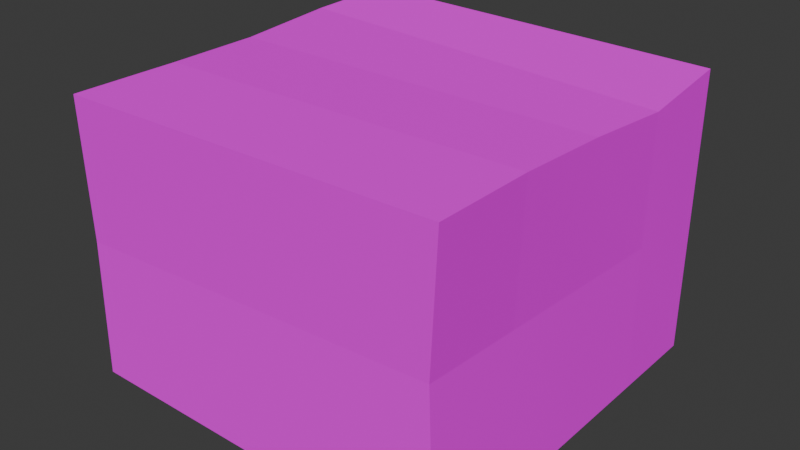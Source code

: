 # Source: box.blend  (saved by Blender 4.4.30; exported with 4.5.12 LTS)
import bpy
from mathutils import Matrix  # noqa: F401  (used for matrix-valued properties, if any)

bpy.ops.wm.read_factory_settings(use_empty=True)
scene = bpy.context.scene
scene.name = 'Scene'

# ---- collections
col_collection = bpy.data.collections.new('Collection'); scene.collection.children.link(col_collection)

# ---- images (referenced by path relative to the original .blend; pixels are not part of the script)
import os
ASSET_DIR = os.environ.get("B2B_ASSET_DIR", "")  # directory of the original .blend (textures are referenced by path, not embedded)
HERE = os.path.dirname(os.path.abspath(__file__))  # packed textures are extracted next to this script under _unpacked/

def load_image(name, relpath, width, height, colorspace="sRGB"):
    """Load a texture the original file referenced (path relative to the .blend, or extracted next to this script)."""
    p = next((c for c in (os.path.join(HERE, relpath), os.path.join(ASSET_DIR, relpath)) if relpath and os.path.exists(c)), "")
    if p:
        img = bpy.data.images.load(p, check_existing=True)
        img.name = name
    else:  # same state as the original file: an image datablock whose file is absent (Cycles renders it pink)
        img = bpy.data.images.new(name, width, height)
        img.source = "FILE"
        img.filepath = "//" + (relpath or name)
    img.colorspace_settings.name = colorspace
    return img
img_box_diff_png = load_image('box_diff.png', 'box_diff.png', 1024, 1024, 'sRGB')

# ---- materials (node trees are filled in below, after node groups)
mat_box = bpy.data.materials.new('box')
mat_box.roughness = 1.0

# ---- material node trees
mat_box.use_nodes = True; mat_box.node_tree.nodes.clear()
_N = mat_box.node_tree.nodes; _L = mat_box.node_tree.links
n0 = _N.new('ShaderNodeBsdfPrincipled'); n0.name = 'Principled BSDF'; n0.location = (0, 300)
n0.inputs[2].default_value = 1.0
n0.inputs[13].default_value = 0.0
n1 = _N.new('ShaderNodeOutputMaterial'); n1.name = 'Material Output'; n1.location = (280, 300)
n2 = _N.new('ShaderNodeTexImage'); n2.name = 'Image Texture'; n2.location = (-290, 280)
n2.image = img_box_diff_png
n2.interpolation = 'Closest'
_L.new(n0.outputs[0], n1.inputs[0])
_L.new(n2.outputs[0], n0.inputs[0])
n1.is_active_output = True

# ---- world
world_world = bpy.data.worlds.new('World'); scene.world = world_world
world_world.use_nodes = True; world_world.node_tree.nodes.clear()
_N = world_world.node_tree.nodes; _L = world_world.node_tree.links
n0 = _N.new('ShaderNodeOutputWorld'); n0.name = 'World Output'; n0.location = (300, 300)
n1 = _N.new('ShaderNodeBackground'); n1.name = 'Background'; n1.location = (10, 300)
n1.inputs[0].default_value = (0.05088, 0.05088, 0.05088, 1.0)
_L.new(n1.outputs[0], n0.inputs[0])
n0.is_active_output = True
world_world.color = (0.05088, 0.05088, 0.05088)
world_world.sun_shadow_jitter_overblur = 0.0

# ---- meshes
me_cube_cube_001 = bpy.data.meshes.new('Cube_Cube.001')
me_cube_cube_001.from_pydata([(-0.9969, 0.01184, 1.015), (-0.9902, 1.464, 1.02), (-1.0, -0.01305, -1.0), (-0.9893, 1.511, -1.022), (1.0, -0.01305, 1.0), (1.0, 1.482, 1.0), (1.0, -0.01305, -1.0), (1.0, 1.482, -1.0), (-1.0, 0.7296, 1.0), (-0.9515, 0.7697, -1.023), (1.0, 0.7296, -1.0), (0.9598, 0.8069, 0.9882), (-0.9993, -0.007125, -0.5203), (-0.9985, -0.0009008, -0.01654), (-0.9977, 0.005322, 0.4872), (-0.9561, 1.476, 0.4853), (-0.9898, 1.465, -0.02528), (-0.9895, 1.5, -0.5359), (1.0, -0.01305, 0.4761), (1.0, -0.01305, -0.02393), (1.0, -0.01305, -0.5239), (1.0, 1.416, -0.5239), (1.0, 1.459, -0.02393), (1.0, 1.482, 0.4761), (0.9904, 0.748, -0.5267), (0.9804, 0.7673, -0.02969), (0.9703, 0.7866, 0.4674), (-1.002, 0.7401, 0.4853), (-1.004, 0.7501, -0.005823), (-1.006, 0.7602, -0.497)], [], [(29, 17, 3, 9), (9, 3, 7, 10), (26, 23, 5, 11), (11, 5, 1, 8), (14, 18, 4, 0), (23, 15, 1, 5), (4, 11, 8, 0), (18, 26, 11, 4), (2, 9, 10, 6), (12, 29, 9, 2), (0, 8, 27, 14), (14, 27, 28, 13), (13, 28, 29, 12), (6, 10, 24, 20), (20, 24, 25, 19), (19, 25, 26, 18), (7, 3, 17, 21), (21, 17, 16, 22), (22, 16, 15, 23), (2, 6, 20, 12), (12, 20, 19, 13), (13, 19, 18, 14), (10, 7, 21, 24), (24, 21, 22, 25), (25, 22, 23, 26), (8, 1, 15, 27), (27, 15, 16, 28), (28, 16, 17, 29)])
me_cube_cube_001.polygons.foreach_set('use_smooth', [True] * 28)
_k = set([(0, 4), (0, 8), (0, 14), (1, 5), (1, 8), (1, 15), (2, 6), (2, 9), (2, 12), (3, 7), (3, 9), (3, 17), (4, 11), (4, 18), (5, 11), (5, 23), (6, 10), (6, 20), (7, 10), (7, 21), (8, 11), (8, 27), (9, 10), (9, 29), (11, 26), (12, 13), (12, 29), (13, 14), (15, 16), (15, 23), (15, 27), (16, 17), (16, 22), (16, 28), (17, 21), (17, 29), (18, 19), (19, 20), (20, 24), (21, 22), (21, 24), (22, 23), (23, 26), (24, 25), (25, 26), (27, 28), (28, 29)])
me_cube_cube_001.attributes.new('sharp_edge', 'BOOLEAN', 'EDGE').data.foreach_set('value', [ (min(e.vertices), max(e.vertices)) in _k for e in me_cube_cube_001.edges])
_uv = me_cube_cube_001.uv_layers.new(name='UVMap')
_uv.uv.foreach_set('vector', [0.7388, 0.5711, 0.6123, 0.5721, 0.6124, 0.5129, 0.7382, 0.5116, 0.4844, 0.25, 0.6102, 0.25, 0.6102, 0.5, 0.4844, 0.5, 0.2605, 0.6969, 0.3863, 0.6969, 0.3863, 0.7624, 0.2605, 0.7624, 0.3906, 0.8731, 0.3924, 0.7473, 0.6423, 0.7507, 0.6406, 0.8765, 0.0985, 0.6845, 0.2492, 0.6845, 0.2492, 0.75, 0.0985, 0.75, 0.3615, 0.6968, 0.6129, 0.6971, 0.6115, 0.7623, 0.3615, 0.7623, 0.3889, 0.9973, 0.3906, 0.8731, 0.6406, 0.8765, 0.6389, 1.001, 0.1363, 0.6969, 0.2605, 0.6969, 0.2605, 0.7624, 0.1363, 0.7624, 0.3602, 0.25, 0.4844, 0.25, 0.4844, 0.5, 0.3602, 0.5, 0.863, 0.5698, 0.7388, 0.5711, 0.7382, 0.5116, 0.8624, 0.5103, 0.865, 0.7603, 0.7408, 0.7616, 0.7401, 0.6961, 0.8643, 0.6948, 0.8643, 0.6948, 0.7401, 0.6961, 0.7395, 0.6336, 0.8637, 0.6323, 0.8637, 0.6323, 0.7395, 0.6336, 0.7388, 0.5711, 0.863, 0.5698, 0.1363, 0.5124, 0.2605, 0.5124, 0.2605, 0.5719, 0.1363, 0.5719, 0.1363, 0.5719, 0.2605, 0.5719, 0.2605, 0.6344, 0.1363, 0.6344, 0.1363, 0.6344, 0.2605, 0.6344, 0.2605, 0.6969, 0.1363, 0.6969, 0.3615, 0.5123, 0.6115, 0.5123, 0.6123, 0.5721, 0.3615, 0.5718, 0.3615, 0.5718, 0.6123, 0.5721, 0.6126, 0.6346, 0.3615, 0.6343, 0.3615, 0.6343, 0.6126, 0.6346, 0.6129, 0.6971, 0.3615, 0.6968, 0.0985, 0.5, 0.2492, 0.5, 0.2492, 0.5595, 0.0985, 0.5595, 0.0985, 0.5595, 0.2492, 0.5595, 0.2492, 0.622, 0.0985, 0.622, 0.0985, 0.622, 0.2492, 0.622, 0.2492, 0.6845, 0.0985, 0.6845, 0.2605, 0.5124, 0.3863, 0.5124, 0.3863, 0.5719, 0.2605, 0.5719, 0.2605, 0.5719, 0.3863, 0.5719, 0.3863, 0.6344, 0.2605, 0.6344, 0.2605, 0.6344, 0.3863, 0.6344, 0.3863, 0.6969, 0.2605, 0.6969, 0.7408, 0.7616, 0.615, 0.7629, 0.6129, 0.6971, 0.7401, 0.6961, 0.7401, 0.6961, 0.6129, 0.6971, 0.6126, 0.6346, 0.7395, 0.6336, 0.7395, 0.6336, 0.6126, 0.6346, 0.6123, 0.5721, 0.7388, 0.5711])
me_cube_cube_001.materials.append(mat_box)
me_cube_cube_001.update()
me_cube_cube_001.normals_split_custom_set([tuple(v) for v in zip(*[iter([-0.9984, -0.01598, -0.05399, -0.9984, -0.01598, -0.05399, -0.9984, -0.01598, -0.05399, -0.9984, -0.01598, -0.05399, 0.0114, 0.0008784, -0.9999, 0.0114, 0.0008784, -0.9999, 0.0114, 0.0008784, -0.9999, 0.0114, 0.0008784, -0.9999, 0.9986, -0.05117, 0.01107, 0.9986, -0.05117, 0.01107, 0.9986, -0.05117, 0.01107, 0.9986, -0.05117, 0.01107, 0.008678, -0.02308, 0.9997, 0.008678, -0.02308, 0.9997, 0.008678, -0.02308, 0.9997, 0.008678, -0.02308, 0.9997, -0.009203, -0.9999, 0.006206, -0.009194, -0.9999, 0.006206, -0.01079, -0.9999, 0.006208, -0.01079, -0.9999, 0.006208, -0.005652, 0.9999, 0.01141, -0.005652, 0.9999, 0.01141, -0.005652, 0.9999, 0.01141, -0.005652, 0.9999, 0.01141, 0.006574, 0.0177, 0.9998, 0.006574, 0.0177, 0.9998, 0.006574, 0.0177, 0.9998, 0.006574, 0.0177, 0.9998, 0.9993, 0.03732, 0.00936, 0.9993, 0.03739, 0.009359, 0.999, 0.04326, 0.009243, 0.999, 0.04326, 0.009243, 0.005634, -0.01517, -0.9999, 0.005634, -0.01517, -0.9999, 0.005634, -0.01517, -0.9999, 0.005634, -0.01517, -0.9999, -0.9982, 0.02714, -0.05294, -0.9982, 0.02714, -0.05294, -0.9982, 0.02714, -0.05294, -0.9982, 0.02714, -0.05294, -1.0, -0.005016, 0.002623, -1.0, -0.005016, 0.002623, -1.0, -0.005737, 0.002621, -1.0, -0.005731, 0.002621, -1.0, -0.005731, 0.002621, -1.0, -0.005737, 0.002621, -1.0, -0.007104, 0.002616, -1.0, -0.007112, 0.002615, -1.0, -0.007112, 0.002615, -1.0, -0.007104, 0.002616, -1.0, -0.007765, 0.002612, -1.0, -0.007765, 0.002612, 0.9999, 0.006389, 0.009967, 0.9999, -0.006471, 0.01119, 0.9999, 0.006023, 0.01161, 0.9999, 0.006389, 0.009967, 0.9998, 0.01901, 0.009721, 0.9998, 0.01901, 0.009721, 0.9998, 0.01915, 0.009686, 0.9996, 0.02518, 0.0096, 0.9996, 0.02518, 0.0096, 0.9998, 0.01915, 0.009686, 0.9993, 0.03739, 0.009359, 0.9993, 0.03732, 0.00936, 0.02763, 0.9965, 0.07921, 0.02763, 0.9965, 0.07921, 0.02763, 0.9965, 0.07921, 0.02763, 0.9965, 0.07921, 0.02267, 0.9997, -0.007812, 0.02267, 0.9997, -0.007812, 0.02267, 0.9997, -0.007812, 0.02267, 0.9997, -0.007812, 0.0002773, 0.9994, -0.03361, 0.0002773, 0.9994, -0.03361, 0.0002773, 0.9994, -0.03361, 0.0002773, 0.9994, -0.03361, -0.001476, -1.0, 0.006201, -0.001476, -1.0, 0.006201, -0.002989, -1.0, 0.006203, -0.002991, -1.0, 0.006203, -0.002991, -1.0, 0.006203, -0.002989, -1.0, 0.006203, -0.006053, -1.0, 0.006204, -0.006059, -1.0, 0.006204, -0.006059, -1.0, 0.006204, -0.006053, -1.0, 0.006204, -0.009194, -0.9999, 0.006206, -0.009203, -0.9999, 0.006206, 0.9999, -0.006471, 0.01119, 0.9999, -0.006764, 0.009756, 0.9999, -0.006764, 0.009756, 0.9999, 0.006023, 0.01161, 0.9997, -0.02156, 0.01142, 0.9997, -0.02156, 0.01142, 0.9997, -0.02192, 0.0112, 0.9993, -0.03545, 0.0113, 0.9993, -0.03545, 0.0113, 0.9997, -0.02192, 0.0112, 0.9993, -0.03569, 0.01159, 0.9993, -0.03569, 0.01159, -0.9988, 0.0382, -0.02986, -0.9988, 0.0382, -0.02986, -0.9988, 0.0382, -0.02986, -0.9988, 0.0382, -0.02986, -0.9985, 0.04171, 0.03539, -0.9985, 0.04171, 0.03539, -0.9985, 0.04171, 0.03539, -0.9985, 0.04171, 0.03539, -0.9998, 0.02085, 0.002538, -0.9998, 0.02085, 0.002538, -0.9998, 0.02085, 0.002538, -0.9998, 0.02085, 0.002538])] * 3)])

# ---- objects
ob_box = bpy.data.objects.new('box', me_cube_cube_001)

# ---- transforms, parenting, visibility, modifiers, constraints
ob_box.location = (0.0, 0.0, 0.0)
ob_box.rotation_euler = (1.571, -0.0, 0.0)

# ---- collection membership
col_collection.objects.link(ob_box)

# ---- scene / render settings (as saved in the file)
scene.frame_start = 1; scene.frame_end = 250; scene.frame_set(1)
scene.render.engine = 'BLENDER_EEVEE_NEXT'
bpy.context.view_layer.update()

# ---- added for rendering (the .blend has no active camera and no usable light): camera, sun
cam_auto = bpy.data.cameras.new('AutoCamera')
cam_auto.lens = 50.0
cam_auto.sensor_width = 36.0
cam_auto.clip_end = 1000.0
ob_auto_camera = bpy.data.objects.new('AutoCamera', cam_auto)
scene.collection.objects.link(ob_auto_camera)
ob_auto_camera.location = (2.9981, -3.59982, 3.14974)
ob_auto_camera.rotation_euler = (1.09748, -7.21219e-08, 0.694738)
scene.camera = ob_auto_camera
light_auto_sun = bpy.data.lights.new('AutoSun', 'SUN')
light_auto_sun.energy = 3.0
light_auto_sun.angle = 0.0523599
ob_auto_sun = bpy.data.objects.new('AutoSun', light_auto_sun)
scene.collection.objects.link(ob_auto_sun)
ob_auto_sun.rotation_euler = (0.872665, 0.174533, 0.523599)
bpy.context.view_layer.update()

